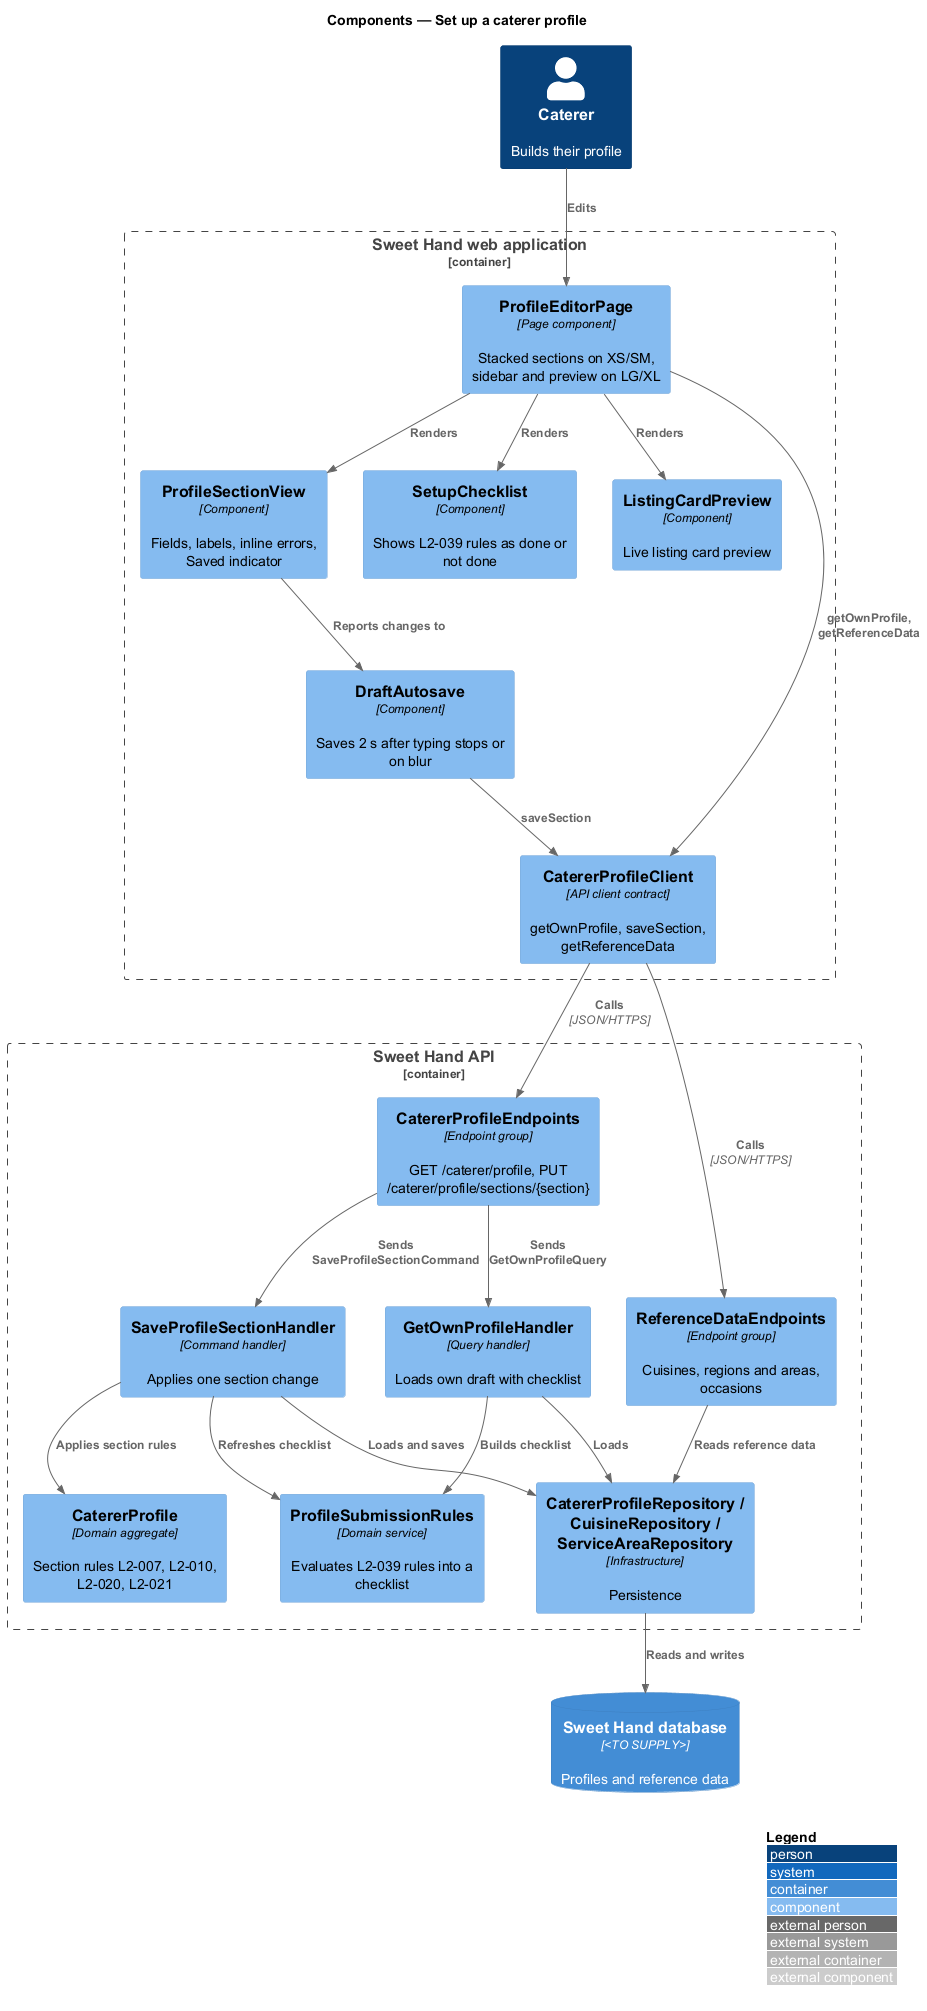

The diagram above was rendered by PlantUML. Its source (embedded in the PNG):
@startuml
!include <C4/C4_Component>
LAYOUT_WITH_LEGEND()
title Components — Set up a caterer profile

Person(caterer, "Caterer", "Builds their profile")
Container_Boundary(web, "Sweet Hand web application") {
  Component(page, "ProfileEditorPage", "Page component", "Stacked sections on XS/SM, sidebar and preview on LG/XL")
  Component(section, "ProfileSectionView", "Component", "Fields, labels, inline errors, Saved indicator")
  Component(autosave, "DraftAutosave", "Component", "Saves 2 s after typing stops or on blur")
  Component(checklist, "SetupChecklist", "Component", "Shows L2-039 rules as done or not done")
  Component(preview, "ListingCardPreview", "Component", "Live listing card preview")
  Component(client, "CatererProfileClient", "API client contract", "getOwnProfile, saveSection, getReferenceData")
}
Container_Boundary(api, "Sweet Hand API") {
  Component(endpoints, "CatererProfileEndpoints", "Endpoint group", "GET /caterer/profile, PUT /caterer/profile/sections/{section}")
  Component(refEndpoints, "ReferenceDataEndpoints", "Endpoint group", "Cuisines, regions and areas, occasions")
  Component(getHandler, "GetOwnProfileHandler", "Query handler", "Loads own draft with checklist")
  Component(saveHandler, "SaveProfileSectionHandler", "Command handler", "Applies one section change")
  Component(aggregate, "CatererProfile", "Domain aggregate", "Section rules L2-007, L2-010, L2-020, L2-021")
  Component(rules, "ProfileSubmissionRules", "Domain service", "Evaluates L2-039 rules into a checklist")
  Component(repos, "CatererProfileRepository / CuisineRepository / ServiceAreaRepository", "Infrastructure", "Persistence")
}
ContainerDb(db, "Sweet Hand database", "<TO SUPPLY>", "Profiles and reference data")

Rel(caterer, page, "Edits")
Rel(page, section, "Renders")
Rel(section, autosave, "Reports changes to")
Rel(page, checklist, "Renders")
Rel(page, preview, "Renders")
Rel(autosave, client, "saveSection")
Rel(page, client, "getOwnProfile, getReferenceData")
Rel(client, endpoints, "Calls", "JSON/HTTPS")
Rel(client, refEndpoints, "Calls", "JSON/HTTPS")
Rel(endpoints, getHandler, "Sends GetOwnProfileQuery")
Rel(endpoints, saveHandler, "Sends SaveProfileSectionCommand")
Rel(saveHandler, aggregate, "Applies section rules")
Rel(getHandler, rules, "Builds checklist")
Rel(saveHandler, rules, "Refreshes checklist")
Rel(getHandler, repos, "Loads")
Rel(saveHandler, repos, "Loads and saves")
Rel(refEndpoints, repos, "Reads reference data")
Rel(repos, db, "Reads and writes")
@enduml